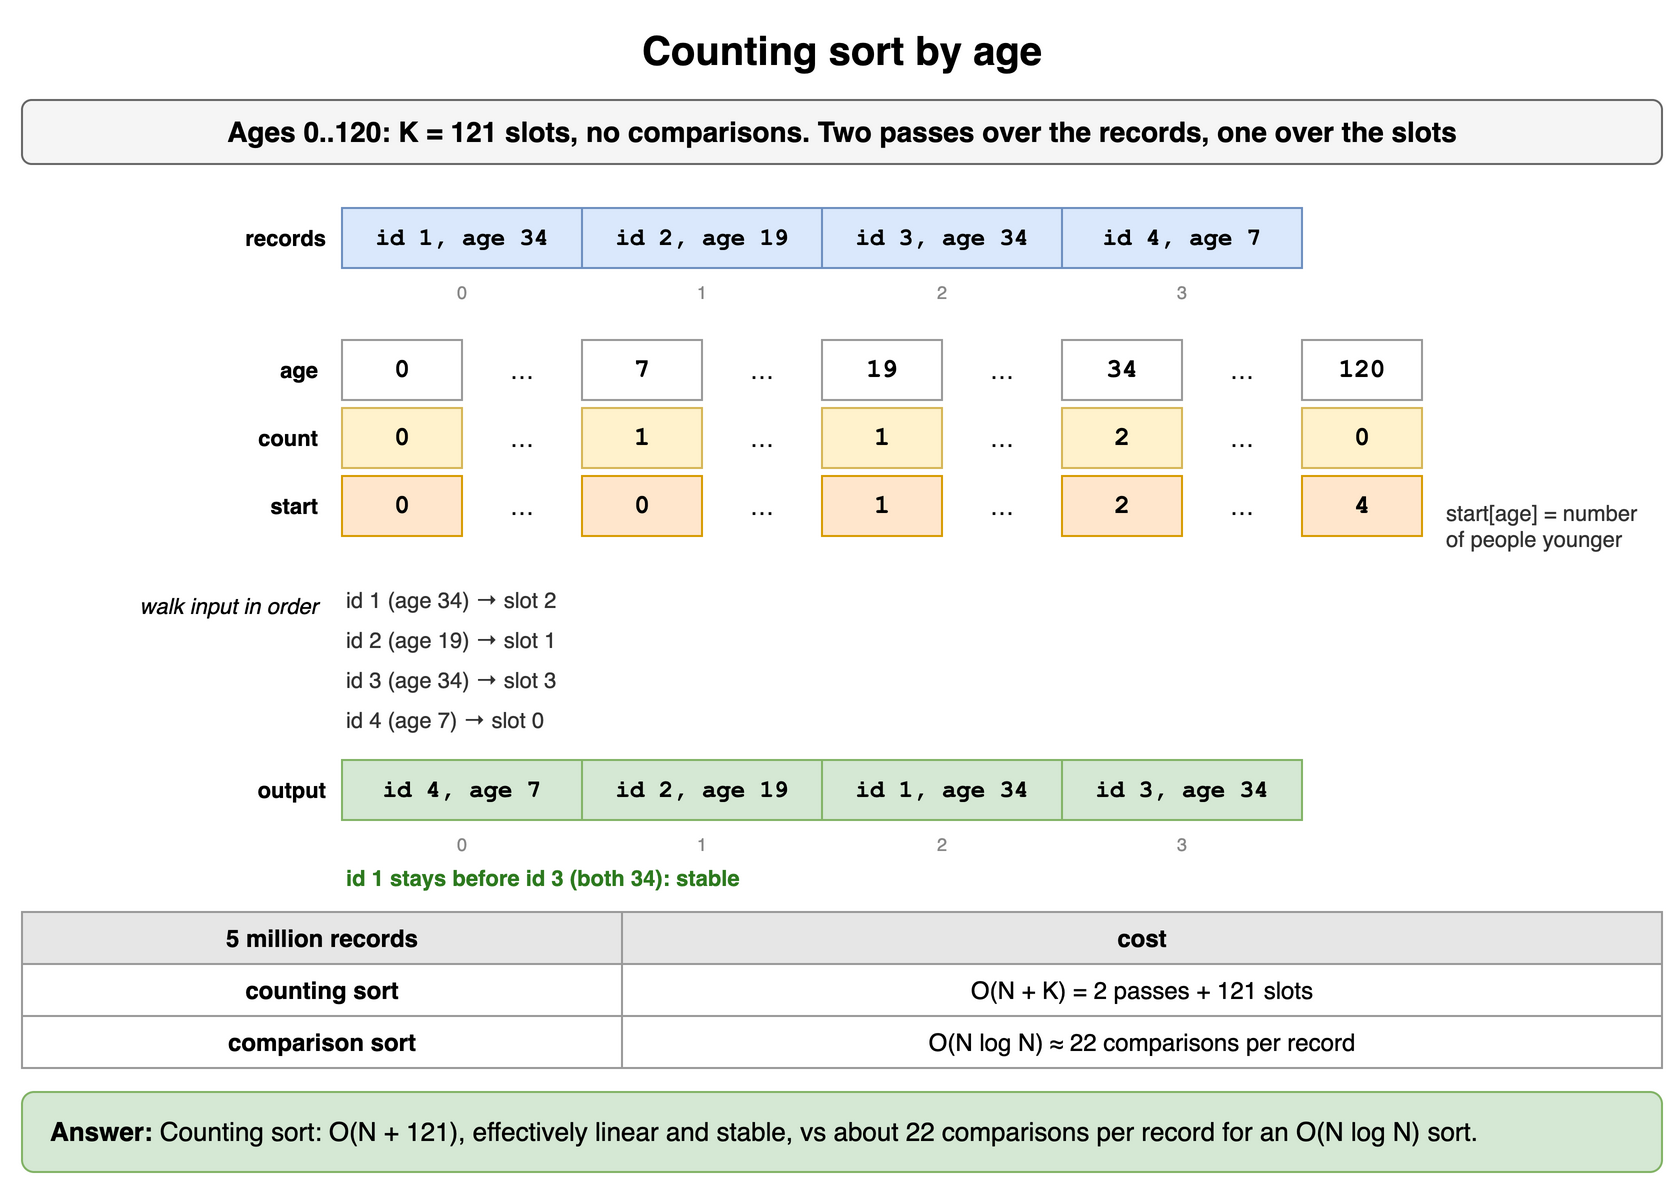

The diagram above was exported from draw.io. Its source (the exported page's mxGraphModel, read from the mxfile embedded in the PNG):
<mxGraphModel dx="900" dy="602" grid="1" gridSize="10" guides="1" tooltips="1" connect="1" arrows="1" fold="1" page="1" pageScale="1" pageWidth="900" pageHeight="602" math="0" shadow="0">
  <root>
    <mxCell id="0" />
    <mxCell id="1" parent="0" />
    <mxCell id="t131" value="Counting sort by age" style="text;html=1;align=center;verticalAlign=middle;whiteSpace=wrap;fontSize=20;fontStyle=1;" vertex="1" parent="1">
      <mxGeometry x="40" y="10" width="820" height="30" as="geometry" />
    </mxCell>
    <mxCell id="t132" value="Ages 0..120: K = 121 slots, no comparisons. Two passes over the records, one over the slots" style="rounded=1;whiteSpace=wrap;html=1;fillColor=#f5f5f5;strokeColor=#666666;fontStyle=1;fontSize=14;" vertex="1" parent="1">
      <mxGeometry x="40" y="50" width="820" height="32" as="geometry" />
    </mxCell>
    <mxCell id="t133" value="records" style="text;html=1;whiteSpace=wrap;fontSize=11;align=right;verticalAlign=middle;fontStyle=1;" vertex="1" parent="1">
      <mxGeometry x="44" y="104" width="150" height="30" as="geometry" />
    </mxCell>
    <mxCell id="t134" value="id 1, age 34" style="rounded=0;whiteSpace=wrap;html=1;fontFamily=Courier New;fontStyle=1;fontSize=13;fillColor=#dae8fc;strokeColor=#6c8ebf;fontSize=12;" vertex="1" parent="1">
      <mxGeometry x="200" y="104" width="120" height="30" as="geometry" />
    </mxCell>
    <mxCell id="t135" value="id 2, age 19" style="rounded=0;whiteSpace=wrap;html=1;fontFamily=Courier New;fontStyle=1;fontSize=13;fillColor=#dae8fc;strokeColor=#6c8ebf;fontSize=12;" vertex="1" parent="1">
      <mxGeometry x="320" y="104" width="120" height="30" as="geometry" />
    </mxCell>
    <mxCell id="t136" value="id 3, age 34" style="rounded=0;whiteSpace=wrap;html=1;fontFamily=Courier New;fontStyle=1;fontSize=13;fillColor=#dae8fc;strokeColor=#6c8ebf;fontSize=12;" vertex="1" parent="1">
      <mxGeometry x="440" y="104" width="120" height="30" as="geometry" />
    </mxCell>
    <mxCell id="t137" value="id 4, age 7" style="rounded=0;whiteSpace=wrap;html=1;fontFamily=Courier New;fontStyle=1;fontSize=13;fillColor=#dae8fc;strokeColor=#6c8ebf;fontSize=12;" vertex="1" parent="1">
      <mxGeometry x="560" y="104" width="120" height="30" as="geometry" />
    </mxCell>
    <mxCell id="t138" value="0" style="text;html=1;whiteSpace=wrap;fontSize=11;fontSize=9;align=center;fontColor=#888888;" vertex="1" parent="1">
      <mxGeometry x="200" y="134" width="120" height="13" as="geometry" />
    </mxCell>
    <mxCell id="t139" value="1" style="text;html=1;whiteSpace=wrap;fontSize=11;fontSize=9;align=center;fontColor=#888888;" vertex="1" parent="1">
      <mxGeometry x="320" y="134" width="120" height="13" as="geometry" />
    </mxCell>
    <mxCell id="t1310" value="2" style="text;html=1;whiteSpace=wrap;fontSize=11;fontSize=9;align=center;fontColor=#888888;" vertex="1" parent="1">
      <mxGeometry x="440" y="134" width="120" height="13" as="geometry" />
    </mxCell>
    <mxCell id="t1311" value="3" style="text;html=1;whiteSpace=wrap;fontSize=11;fontSize=9;align=center;fontColor=#888888;" vertex="1" parent="1">
      <mxGeometry x="560" y="134" width="120" height="13" as="geometry" />
    </mxCell>
    <mxCell id="t1312" value="age" style="text;html=1;whiteSpace=wrap;fontSize=11;align=right;verticalAlign=middle;fontStyle=1;" vertex="1" parent="1">
      <mxGeometry x="40" y="170" width="150" height="30" as="geometry" />
    </mxCell>
    <mxCell id="t1313" value="0" style="rounded=0;whiteSpace=wrap;html=1;fontFamily=Courier New;fontStyle=1;fontSize=13;fillColor=#ffffff;strokeColor=#999999;" vertex="1" parent="1">
      <mxGeometry x="200" y="170" width="60" height="30" as="geometry" />
    </mxCell>
    <mxCell id="t1314" value="…" style="text;html=1;align=center;verticalAlign=middle;whiteSpace=wrap;" vertex="1" parent="1">
      <mxGeometry x="260" y="170" width="60" height="30" as="geometry" />
    </mxCell>
    <mxCell id="t1315" value="7" style="rounded=0;whiteSpace=wrap;html=1;fontFamily=Courier New;fontStyle=1;fontSize=13;fillColor=#ffffff;strokeColor=#999999;" vertex="1" parent="1">
      <mxGeometry x="320" y="170" width="60" height="30" as="geometry" />
    </mxCell>
    <mxCell id="t1316" value="…" style="text;html=1;align=center;verticalAlign=middle;whiteSpace=wrap;" vertex="1" parent="1">
      <mxGeometry x="380" y="170" width="60" height="30" as="geometry" />
    </mxCell>
    <mxCell id="t1317" value="19" style="rounded=0;whiteSpace=wrap;html=1;fontFamily=Courier New;fontStyle=1;fontSize=13;fillColor=#ffffff;strokeColor=#999999;" vertex="1" parent="1">
      <mxGeometry x="440" y="170" width="60" height="30" as="geometry" />
    </mxCell>
    <mxCell id="t1318" value="…" style="text;html=1;align=center;verticalAlign=middle;whiteSpace=wrap;" vertex="1" parent="1">
      <mxGeometry x="500" y="170" width="60" height="30" as="geometry" />
    </mxCell>
    <mxCell id="t1319" value="34" style="rounded=0;whiteSpace=wrap;html=1;fontFamily=Courier New;fontStyle=1;fontSize=13;fillColor=#ffffff;strokeColor=#999999;" vertex="1" parent="1">
      <mxGeometry x="560" y="170" width="60" height="30" as="geometry" />
    </mxCell>
    <mxCell id="t1320" value="…" style="text;html=1;align=center;verticalAlign=middle;whiteSpace=wrap;" vertex="1" parent="1">
      <mxGeometry x="620" y="170" width="60" height="30" as="geometry" />
    </mxCell>
    <mxCell id="t1321" value="120" style="rounded=0;whiteSpace=wrap;html=1;fontFamily=Courier New;fontStyle=1;fontSize=13;fillColor=#ffffff;strokeColor=#999999;" vertex="1" parent="1">
      <mxGeometry x="680" y="170" width="60" height="30" as="geometry" />
    </mxCell>
    <mxCell id="t1322" value="count" style="text;html=1;whiteSpace=wrap;fontSize=11;align=right;verticalAlign=middle;fontStyle=1;" vertex="1" parent="1">
      <mxGeometry x="40" y="204" width="150" height="30" as="geometry" />
    </mxCell>
    <mxCell id="t1323" value="0" style="rounded=0;whiteSpace=wrap;html=1;fontFamily=Courier New;fontStyle=1;fontSize=13;fillColor=#fff2cc;strokeColor=#d6b656;" vertex="1" parent="1">
      <mxGeometry x="200" y="204" width="60" height="30" as="geometry" />
    </mxCell>
    <mxCell id="t1324" value="…" style="text;html=1;align=center;verticalAlign=middle;whiteSpace=wrap;" vertex="1" parent="1">
      <mxGeometry x="260" y="204" width="60" height="30" as="geometry" />
    </mxCell>
    <mxCell id="t1325" value="1" style="rounded=0;whiteSpace=wrap;html=1;fontFamily=Courier New;fontStyle=1;fontSize=13;fillColor=#fff2cc;strokeColor=#d6b656;" vertex="1" parent="1">
      <mxGeometry x="320" y="204" width="60" height="30" as="geometry" />
    </mxCell>
    <mxCell id="t1326" value="…" style="text;html=1;align=center;verticalAlign=middle;whiteSpace=wrap;" vertex="1" parent="1">
      <mxGeometry x="380" y="204" width="60" height="30" as="geometry" />
    </mxCell>
    <mxCell id="t1327" value="1" style="rounded=0;whiteSpace=wrap;html=1;fontFamily=Courier New;fontStyle=1;fontSize=13;fillColor=#fff2cc;strokeColor=#d6b656;" vertex="1" parent="1">
      <mxGeometry x="440" y="204" width="60" height="30" as="geometry" />
    </mxCell>
    <mxCell id="t1328" value="…" style="text;html=1;align=center;verticalAlign=middle;whiteSpace=wrap;" vertex="1" parent="1">
      <mxGeometry x="500" y="204" width="60" height="30" as="geometry" />
    </mxCell>
    <mxCell id="t1329" value="2" style="rounded=0;whiteSpace=wrap;html=1;fontFamily=Courier New;fontStyle=1;fontSize=13;fillColor=#fff2cc;strokeColor=#d6b656;" vertex="1" parent="1">
      <mxGeometry x="560" y="204" width="60" height="30" as="geometry" />
    </mxCell>
    <mxCell id="t1330" value="…" style="text;html=1;align=center;verticalAlign=middle;whiteSpace=wrap;" vertex="1" parent="1">
      <mxGeometry x="620" y="204" width="60" height="30" as="geometry" />
    </mxCell>
    <mxCell id="t1331" value="0" style="rounded=0;whiteSpace=wrap;html=1;fontFamily=Courier New;fontStyle=1;fontSize=13;fillColor=#fff2cc;strokeColor=#d6b656;" vertex="1" parent="1">
      <mxGeometry x="680" y="204" width="60" height="30" as="geometry" />
    </mxCell>
    <mxCell id="t1332" value="start" style="text;html=1;whiteSpace=wrap;fontSize=11;align=right;verticalAlign=middle;fontStyle=1;" vertex="1" parent="1">
      <mxGeometry x="40" y="238" width="150" height="30" as="geometry" />
    </mxCell>
    <mxCell id="t1333" value="0" style="rounded=0;whiteSpace=wrap;html=1;fontFamily=Courier New;fontStyle=1;fontSize=13;fillColor=#ffe6cc;strokeColor=#d79b00;" vertex="1" parent="1">
      <mxGeometry x="200" y="238" width="60" height="30" as="geometry" />
    </mxCell>
    <mxCell id="t1334" value="…" style="text;html=1;align=center;verticalAlign=middle;whiteSpace=wrap;" vertex="1" parent="1">
      <mxGeometry x="260" y="238" width="60" height="30" as="geometry" />
    </mxCell>
    <mxCell id="t1335" value="0" style="rounded=0;whiteSpace=wrap;html=1;fontFamily=Courier New;fontStyle=1;fontSize=13;fillColor=#ffe6cc;strokeColor=#d79b00;" vertex="1" parent="1">
      <mxGeometry x="320" y="238" width="60" height="30" as="geometry" />
    </mxCell>
    <mxCell id="t1336" value="…" style="text;html=1;align=center;verticalAlign=middle;whiteSpace=wrap;" vertex="1" parent="1">
      <mxGeometry x="380" y="238" width="60" height="30" as="geometry" />
    </mxCell>
    <mxCell id="t1337" value="1" style="rounded=0;whiteSpace=wrap;html=1;fontFamily=Courier New;fontStyle=1;fontSize=13;fillColor=#ffe6cc;strokeColor=#d79b00;" vertex="1" parent="1">
      <mxGeometry x="440" y="238" width="60" height="30" as="geometry" />
    </mxCell>
    <mxCell id="t1338" value="…" style="text;html=1;align=center;verticalAlign=middle;whiteSpace=wrap;" vertex="1" parent="1">
      <mxGeometry x="500" y="238" width="60" height="30" as="geometry" />
    </mxCell>
    <mxCell id="t1339" value="2" style="rounded=0;whiteSpace=wrap;html=1;fontFamily=Courier New;fontStyle=1;fontSize=13;fillColor=#ffe6cc;strokeColor=#d79b00;" vertex="1" parent="1">
      <mxGeometry x="560" y="238" width="60" height="30" as="geometry" />
    </mxCell>
    <mxCell id="t1340" value="…" style="text;html=1;align=center;verticalAlign=middle;whiteSpace=wrap;" vertex="1" parent="1">
      <mxGeometry x="620" y="238" width="60" height="30" as="geometry" />
    </mxCell>
    <mxCell id="t1341" value="4" style="rounded=0;whiteSpace=wrap;html=1;fontFamily=Courier New;fontStyle=1;fontSize=13;fillColor=#ffe6cc;strokeColor=#d79b00;" vertex="1" parent="1">
      <mxGeometry x="680" y="238" width="60" height="30" as="geometry" />
    </mxCell>
    <mxCell id="t1342" value="start[age] = number of people younger" style="text;html=1;whiteSpace=wrap;fontSize=11;align=left;verticalAlign=middle;fontColor=#333333;" vertex="1" parent="1">
      <mxGeometry x="750" y="238" width="108" height="50" as="geometry" />
    </mxCell>
    <mxCell id="t1343" value="id 1 (age 34) → slot 2" style="text;html=1;whiteSpace=wrap;fontSize=11;align=left;verticalAlign=middle;fontColor=#333333;" vertex="1" parent="1">
      <mxGeometry x="200" y="290" width="360" height="20" as="geometry" />
    </mxCell>
    <mxCell id="t1344" value="id 2 (age 19) → slot 1" style="text;html=1;whiteSpace=wrap;fontSize=11;align=left;verticalAlign=middle;fontColor=#333333;" vertex="1" parent="1">
      <mxGeometry x="200" y="310" width="360" height="20" as="geometry" />
    </mxCell>
    <mxCell id="t1345" value="id 3 (age 34) → slot 3" style="text;html=1;whiteSpace=wrap;fontSize=11;align=left;verticalAlign=middle;fontColor=#333333;" vertex="1" parent="1">
      <mxGeometry x="200" y="330" width="360" height="20" as="geometry" />
    </mxCell>
    <mxCell id="t1346" value="id 4 (age 7) → slot 0" style="text;html=1;whiteSpace=wrap;fontSize=11;align=left;verticalAlign=middle;fontColor=#333333;" vertex="1" parent="1">
      <mxGeometry x="200" y="350" width="360" height="20" as="geometry" />
    </mxCell>
    <mxCell id="t1347" value="walk input in order" style="text;html=1;whiteSpace=wrap;fontSize=11;align=right;fontStyle=2;" vertex="1" parent="1">
      <mxGeometry x="40" y="290" width="150" height="20" as="geometry" />
    </mxCell>
    <mxCell id="t1348" value="output" style="text;html=1;whiteSpace=wrap;fontSize=11;align=right;verticalAlign=middle;fontStyle=1;" vertex="1" parent="1">
      <mxGeometry x="44" y="380" width="150" height="30" as="geometry" />
    </mxCell>
    <mxCell id="t1349" value="id 4, age 7" style="rounded=0;whiteSpace=wrap;html=1;fontFamily=Courier New;fontStyle=1;fontSize=13;fillColor=#d5e8d4;strokeColor=#82b366;fontSize=12;" vertex="1" parent="1">
      <mxGeometry x="200" y="380" width="120" height="30" as="geometry" />
    </mxCell>
    <mxCell id="t1350" value="id 2, age 19" style="rounded=0;whiteSpace=wrap;html=1;fontFamily=Courier New;fontStyle=1;fontSize=13;fillColor=#d5e8d4;strokeColor=#82b366;fontSize=12;" vertex="1" parent="1">
      <mxGeometry x="320" y="380" width="120" height="30" as="geometry" />
    </mxCell>
    <mxCell id="t1351" value="id 1, age 34" style="rounded=0;whiteSpace=wrap;html=1;fontFamily=Courier New;fontStyle=1;fontSize=13;fillColor=#d5e8d4;strokeColor=#82b366;fontSize=12;" vertex="1" parent="1">
      <mxGeometry x="440" y="380" width="120" height="30" as="geometry" />
    </mxCell>
    <mxCell id="t1352" value="id 3, age 34" style="rounded=0;whiteSpace=wrap;html=1;fontFamily=Courier New;fontStyle=1;fontSize=13;fillColor=#d5e8d4;strokeColor=#82b366;fontSize=12;" vertex="1" parent="1">
      <mxGeometry x="560" y="380" width="120" height="30" as="geometry" />
    </mxCell>
    <mxCell id="t1353" value="0" style="text;html=1;whiteSpace=wrap;fontSize=11;fontSize=9;align=center;fontColor=#888888;" vertex="1" parent="1">
      <mxGeometry x="200" y="410" width="120" height="13" as="geometry" />
    </mxCell>
    <mxCell id="t1354" value="1" style="text;html=1;whiteSpace=wrap;fontSize=11;fontSize=9;align=center;fontColor=#888888;" vertex="1" parent="1">
      <mxGeometry x="320" y="410" width="120" height="13" as="geometry" />
    </mxCell>
    <mxCell id="t1355" value="2" style="text;html=1;whiteSpace=wrap;fontSize=11;fontSize=9;align=center;fontColor=#888888;" vertex="1" parent="1">
      <mxGeometry x="440" y="410" width="120" height="13" as="geometry" />
    </mxCell>
    <mxCell id="t1356" value="3" style="text;html=1;whiteSpace=wrap;fontSize=11;fontSize=9;align=center;fontColor=#888888;" vertex="1" parent="1">
      <mxGeometry x="560" y="410" width="120" height="13" as="geometry" />
    </mxCell>
    <mxCell id="t1357" value="id 1 stays before id 3 (both 34): stable" style="text;html=1;whiteSpace=wrap;fontSize=11;fontStyle=1;fontColor=#2d7a1f;align=left;" vertex="1" parent="1">
      <mxGeometry x="200" y="426" width="480" height="18" as="geometry" />
    </mxCell>
    <mxCell id="t1358" value="5 million records" style="whiteSpace=wrap;html=1;fillColor=#e6e6e6;strokeColor=#999999;fontStyle=1;fontSize=12;" vertex="1" parent="1">
      <mxGeometry x="40" y="456" width="300" height="26" as="geometry" />
    </mxCell>
    <mxCell id="t1359" value="cost" style="whiteSpace=wrap;html=1;fillColor=#e6e6e6;strokeColor=#999999;fontStyle=1;fontSize=12;" vertex="1" parent="1">
      <mxGeometry x="340" y="456" width="520" height="26" as="geometry" />
    </mxCell>
    <mxCell id="t1360" value="counting sort" style="whiteSpace=wrap;html=1;strokeColor=#999999;fontSize=12;fillColor=#ffffff;fontStyle=1;" vertex="1" parent="1">
      <mxGeometry x="40" y="482" width="300" height="26" as="geometry" />
    </mxCell>
    <mxCell id="t1361" value="O(N + K) = 2 passes + 121 slots" style="whiteSpace=wrap;html=1;strokeColor=#999999;fontSize=12;fillColor=#ffffff;" vertex="1" parent="1">
      <mxGeometry x="340" y="482" width="520" height="26" as="geometry" />
    </mxCell>
    <mxCell id="t1362" value="comparison sort" style="whiteSpace=wrap;html=1;strokeColor=#999999;fontSize=12;fillColor=#ffffff;fontStyle=1;" vertex="1" parent="1">
      <mxGeometry x="40" y="508" width="300" height="26" as="geometry" />
    </mxCell>
    <mxCell id="t1363" value="O(N log N) ≈ 22 comparisons per record" style="whiteSpace=wrap;html=1;strokeColor=#999999;fontSize=12;fillColor=#ffffff;" vertex="1" parent="1">
      <mxGeometry x="340" y="508" width="520" height="26" as="geometry" />
    </mxCell>
    <mxCell id="t1364" value="&lt;b&gt;Answer:&lt;/b&gt; Counting sort: O(N + 121), effectively linear and stable, vs about 22 comparisons per record for an O(N log N) sort." style="rounded=1;whiteSpace=wrap;html=1;fillColor=#d5e8d4;strokeColor=#82b366;fontSize=13;align=left;spacingLeft=12;" vertex="1" parent="1">
      <mxGeometry x="40" y="546" width="820" height="40" as="geometry" />
    </mxCell>
  </root>
</mxGraphModel>